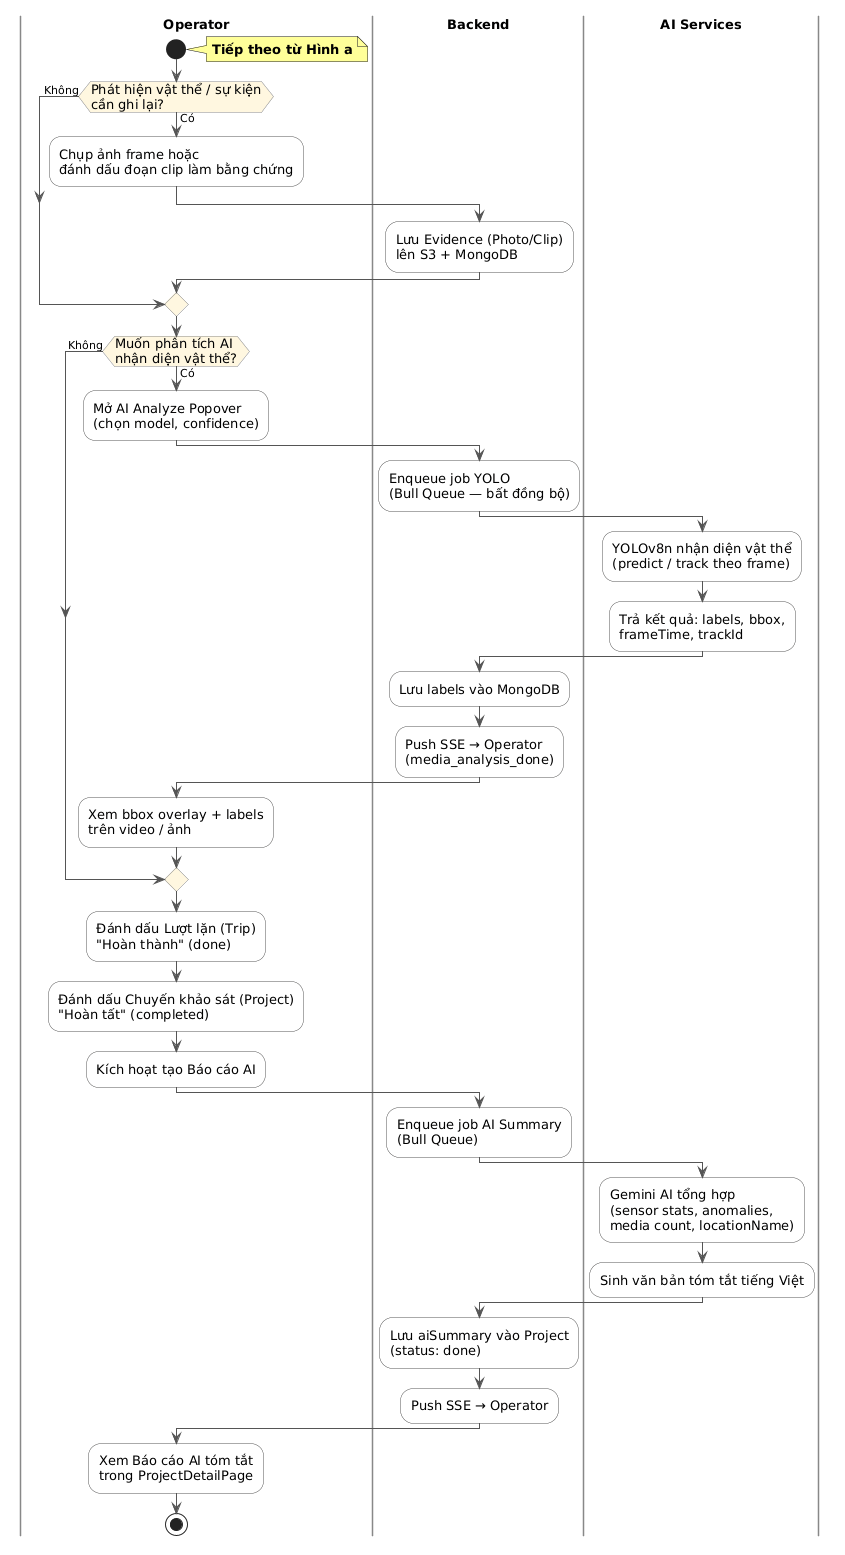

The diagram above was rendered by PlantUML. Its source (embedded in the PNG):
@startuml
skinparam backgroundColor White
skinparam activity {
  BackgroundColor White
  BorderColor #555
  DiamondBackgroundColor #FFF7E0
  DiamondBorderColor #888
  FontSize 13
}
skinparam swimlane {
  BorderColor #888
  TitleFontStyle bold
  TitleFontSize 13
}
skinparam arrow {
  Color #555
  FontSize 11
}

|Operator|
start
note right #FFFF99
  **Tiếp theo từ Hình a**
end note

if (Phát hiện vật thể / sự kiện\ncần ghi lại?) then (Có)
  :Chụp ảnh frame hoặc\nđánh dấu đoạn clip làm bằng chứng;

  |Backend|
  :Lưu Evidence (Photo/Clip)\nlên S3 + MongoDB;
else (Không)
endif

|Operator|
if (Muốn phân tích AI\nnhận diện vật thể?) then (Có)
  :Mở AI Analyze Popover\n(chọn model, confidence);

  |Backend|
  :Enqueue job YOLO\n(Bull Queue — bất đồng bộ);

  |AI Services|
  :YOLOv8n nhận diện vật thể\n(predict / track theo frame);
  :Trả kết quả: labels, bbox,\nframeTime, trackId;

  |Backend|
  :Lưu labels vào MongoDB;
  :Push SSE → Operator\n(media_analysis_done);

  |Operator|
  :Xem bbox overlay + labels\ntrên video / ảnh;
else (Không)
endif

|Operator|
:Đánh dấu Lượt lặn (Trip)\n"Hoàn thành" (done);
:Đánh dấu Chuyến khảo sát (Project)\n"Hoàn tất" (completed);
:Kích hoạt tạo Báo cáo AI;

|Backend|
:Enqueue job AI Summary\n(Bull Queue);

|AI Services|
:Gemini AI tổng hợp\n(sensor stats, anomalies,\nmedia count, locationName);
:Sinh văn bản tóm tắt tiếng Việt;

|Backend|
:Lưu aiSummary vào Project\n(status: done);
:Push SSE → Operator;

|Operator|
:Xem Báo cáo AI tóm tắt\ntrong ProjectDetailPage;
stop
@enduml